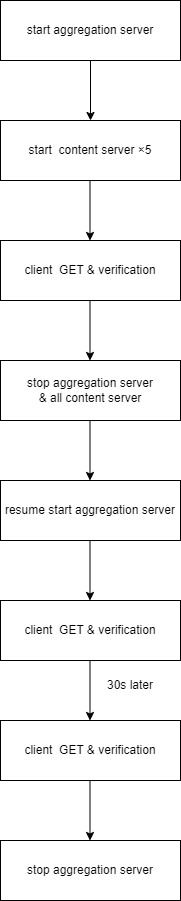

The diagram above was exported from draw.io. Its source (the exported page's mxGraphModel, read from the mxfile embedded in the PNG):
<mxGraphModel dx="1098" dy="828" grid="1" gridSize="10" guides="1" tooltips="1" connect="1" arrows="1" fold="1" page="1" pageScale="1" pageWidth="1654" pageHeight="1169" math="0" shadow="0">
  <root>
    <mxCell id="0" />
    <mxCell id="1" parent="0" />
    <mxCell id="39rXnbzfL5UaXNOMcisH-1" value="start aggregation server" style="rounded=0;whiteSpace=wrap;html=1;" parent="1" vertex="1">
      <mxGeometry x="350" y="80" width="180" height="60" as="geometry" />
    </mxCell>
    <mxCell id="39rXnbzfL5UaXNOMcisH-2" value="start&amp;nbsp; content server ×5" style="rounded=0;whiteSpace=wrap;html=1;" parent="1" vertex="1">
      <mxGeometry x="350" y="200" width="180" height="60" as="geometry" />
    </mxCell>
    <mxCell id="39rXnbzfL5UaXNOMcisH-3" value="client&amp;nbsp; GET &amp;amp; verification" style="rounded=0;whiteSpace=wrap;html=1;" parent="1" vertex="1">
      <mxGeometry x="350" y="320" width="180" height="60" as="geometry" />
    </mxCell>
    <mxCell id="39rXnbzfL5UaXNOMcisH-5" value="stop aggregation server&lt;br&gt;&amp;amp; all content server" style="rounded=0;whiteSpace=wrap;html=1;" parent="1" vertex="1">
      <mxGeometry x="350" y="440" width="180" height="60" as="geometry" />
    </mxCell>
    <mxCell id="39rXnbzfL5UaXNOMcisH-6" value="resume start aggregation server" style="rounded=0;whiteSpace=wrap;html=1;" parent="1" vertex="1">
      <mxGeometry x="350" y="560" width="180" height="60" as="geometry" />
    </mxCell>
    <mxCell id="39rXnbzfL5UaXNOMcisH-7" value="client&amp;nbsp; GET &amp;amp; verification" style="rounded=0;whiteSpace=wrap;html=1;" parent="1" vertex="1">
      <mxGeometry x="350" y="680" width="180" height="60" as="geometry" />
    </mxCell>
    <mxCell id="39rXnbzfL5UaXNOMcisH-9" value="client&amp;nbsp; GET &amp;amp; verification" style="rounded=0;whiteSpace=wrap;html=1;" parent="1" vertex="1">
      <mxGeometry x="350" y="800" width="180" height="60" as="geometry" />
    </mxCell>
    <mxCell id="39rXnbzfL5UaXNOMcisH-10" value="stop aggregation server" style="rounded=0;whiteSpace=wrap;html=1;" parent="1" vertex="1">
      <mxGeometry x="350" y="920" width="180" height="60" as="geometry" />
    </mxCell>
    <mxCell id="39rXnbzfL5UaXNOMcisH-11" value="" style="endArrow=classic;html=1;rounded=0;entryX=0.5;entryY=0;entryDx=0;entryDy=0;" parent="1" target="39rXnbzfL5UaXNOMcisH-2" edge="1">
      <mxGeometry width="50" height="50" relative="1" as="geometry">
        <mxPoint x="440" y="140" as="sourcePoint" />
        <mxPoint x="490" y="90" as="targetPoint" />
      </mxGeometry>
    </mxCell>
    <mxCell id="39rXnbzfL5UaXNOMcisH-12" value="" style="endArrow=classic;html=1;rounded=0;entryX=0.5;entryY=0;entryDx=0;entryDy=0;" parent="1" edge="1">
      <mxGeometry width="50" height="50" relative="1" as="geometry">
        <mxPoint x="439.5" y="260" as="sourcePoint" />
        <mxPoint x="439.5" y="320" as="targetPoint" />
      </mxGeometry>
    </mxCell>
    <mxCell id="39rXnbzfL5UaXNOMcisH-13" value="" style="endArrow=classic;html=1;rounded=0;entryX=0.5;entryY=0;entryDx=0;entryDy=0;" parent="1" edge="1">
      <mxGeometry width="50" height="50" relative="1" as="geometry">
        <mxPoint x="439.5" y="380" as="sourcePoint" />
        <mxPoint x="439.5" y="440" as="targetPoint" />
      </mxGeometry>
    </mxCell>
    <mxCell id="39rXnbzfL5UaXNOMcisH-14" value="" style="endArrow=classic;html=1;rounded=0;entryX=0.5;entryY=0;entryDx=0;entryDy=0;" parent="1" edge="1">
      <mxGeometry width="50" height="50" relative="1" as="geometry">
        <mxPoint x="439.5" y="500" as="sourcePoint" />
        <mxPoint x="439.5" y="560" as="targetPoint" />
      </mxGeometry>
    </mxCell>
    <mxCell id="39rXnbzfL5UaXNOMcisH-15" value="" style="endArrow=classic;html=1;rounded=0;entryX=0.5;entryY=0;entryDx=0;entryDy=0;" parent="1" edge="1">
      <mxGeometry width="50" height="50" relative="1" as="geometry">
        <mxPoint x="439.5" y="620" as="sourcePoint" />
        <mxPoint x="439.5" y="680" as="targetPoint" />
      </mxGeometry>
    </mxCell>
    <mxCell id="39rXnbzfL5UaXNOMcisH-16" value="" style="endArrow=classic;html=1;rounded=0;entryX=0.5;entryY=0;entryDx=0;entryDy=0;" parent="1" edge="1">
      <mxGeometry width="50" height="50" relative="1" as="geometry">
        <mxPoint x="439.5" y="740" as="sourcePoint" />
        <mxPoint x="439.5" y="800" as="targetPoint" />
      </mxGeometry>
    </mxCell>
    <mxCell id="39rXnbzfL5UaXNOMcisH-17" value="" style="endArrow=classic;html=1;rounded=0;entryX=0.5;entryY=0;entryDx=0;entryDy=0;" parent="1" edge="1">
      <mxGeometry width="50" height="50" relative="1" as="geometry">
        <mxPoint x="439.5" y="860" as="sourcePoint" />
        <mxPoint x="439.5" y="920" as="targetPoint" />
      </mxGeometry>
    </mxCell>
    <mxCell id="39rXnbzfL5UaXNOMcisH-18" value="30s later" style="text;strokeColor=none;align=center;fillColor=none;html=1;verticalAlign=middle;whiteSpace=wrap;rounded=0;" parent="1" vertex="1">
      <mxGeometry x="450" y="750" width="60" height="30" as="geometry" />
    </mxCell>
  </root>
</mxGraphModel>